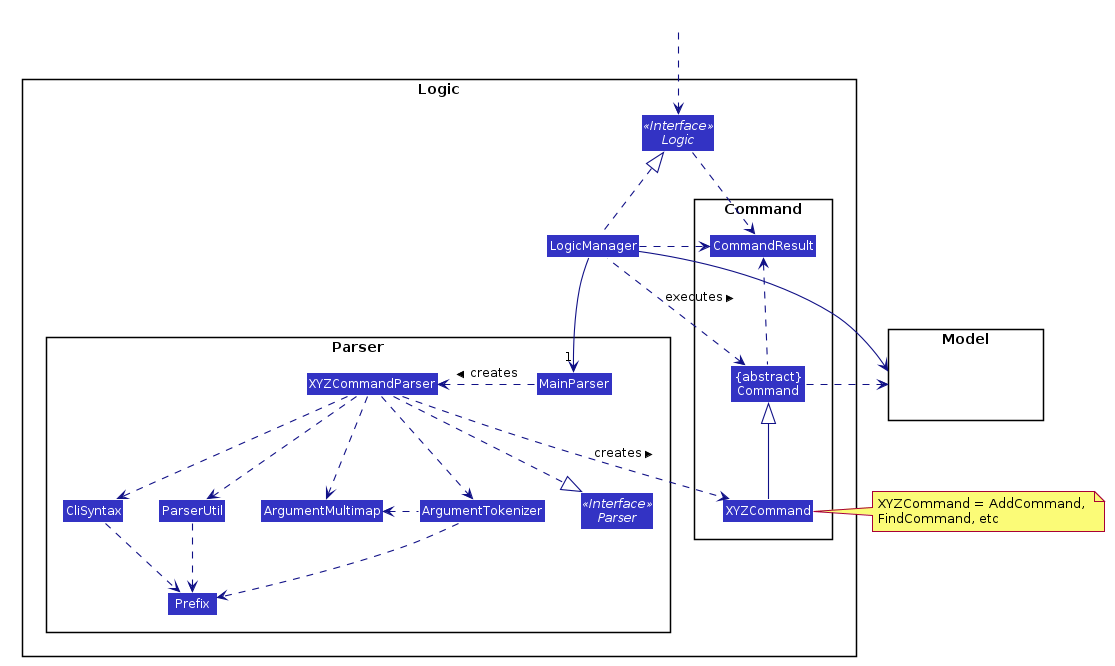

The diagram above was rendered by PlantUML. Its source (embedded in the PNG):
@startuml








skinparam BackgroundColor #FFFFFFF

skinparam Shadowing false

skinparam Class {
    FontColor #FFFFFF
    BorderThickness 1
    BorderColor #FFFFFF
    StereotypeFontColor #FFFFFF
    FontName Arial
}

skinparam Actor {
    BorderColor #000000
    Color #000000
    FontName Arial
}

skinparam Sequence {
    MessageAlign center
    BoxFontSize 15
    BoxPadding 0
    BoxFontColor #FFFFFF
    FontName Arial
}

skinparam Participant {
    FontColor #FFFFFFF
    Padding 20
}

skinparam MinClassWidth 50
skinparam ParticipantPadding 10
skinparam Shadowing false
skinparam DefaultTextAlignment center
skinparam packageStyle Rectangle

hide footbox
hide members
hide circle
skinparam arrowThickness 1.1
skinparam arrowColor #101086
skinparam classBackgroundColor #3333C4

package Logic {

package Parser {
Interface Parser <<Interface>>
Class MainParser
Class XYZCommandParser
Class CliSyntax
Class ParserUtil
Class ArgumentMultimap
Class ArgumentTokenizer
Class Prefix
}

package Command {
Class XYZCommand
Class CommandResult
Class "{abstract}\nCommand" as Command
}

Interface Logic <<Interface>>
Class LogicManager
}

package Model{
Class HiddenModel #FFFFFF
}

Class HiddenOutside #FFFFFF
HiddenOutside ..> Logic

LogicManager .up.|> Logic
LogicManager -->"1" MainParser
MainParser .left.> XYZCommandParser: creates >

XYZCommandParser ..> XYZCommand : creates >
XYZCommandParser ..|> Parser
XYZCommandParser ..> ArgumentMultimap
XYZCommandParser ..> ArgumentTokenizer
ArgumentTokenizer .left.> ArgumentMultimap
XYZCommandParser ..> CliSyntax
CliSyntax ..> Prefix
XYZCommandParser ..> ParserUtil
ParserUtil .down.> Prefix
ArgumentTokenizer .down.> Prefix
XYZCommand -up-|> Command
LogicManager .left.> Command : executes >

LogicManager --> Model
Command .right.> Model
note right of XYZCommand: XYZCommand = AddCommand, \nFindCommand, etc

Logic ..> CommandResult
LogicManager .down.> CommandResult
Command .up.> CommandResult
CommandResult -[hidden]-> Parser
@enduml